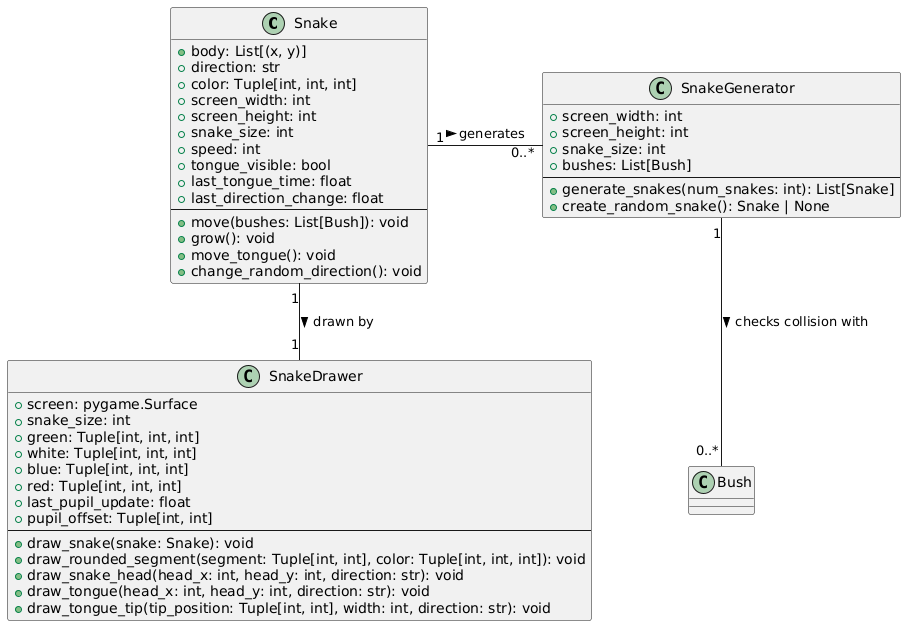

The diagram above was rendered by PlantUML. Its source (embedded in the PNG):
@startuml
!define RECT rect

class Snake {
    + body: List[(x, y)]
    + direction: str
    + color: Tuple[int, int, int]
    + screen_width: int
    + screen_height: int
    + snake_size: int
    + speed: int
    + tongue_visible: bool
    + last_tongue_time: float
    + last_direction_change: float
    --
    + move(bushes: List[Bush]): void
    + grow(): void
    + move_tongue(): void
    + change_random_direction(): void
}

class SnakeDrawer {
    + screen: pygame.Surface
    + snake_size: int
    + green: Tuple[int, int, int]
    + white: Tuple[int, int, int]
    + blue: Tuple[int, int, int]
    + red: Tuple[int, int, int]
    + last_pupil_update: float
    + pupil_offset: Tuple[int, int]
    --
    + draw_snake(snake: Snake): void
    + draw_rounded_segment(segment: Tuple[int, int], color: Tuple[int, int, int]): void
    + draw_snake_head(head_x: int, head_y: int, direction: str): void
    + draw_tongue(head_x: int, head_y: int, direction: str): void
    + draw_tongue_tip(tip_position: Tuple[int, int], width: int, direction: str): void
}

class SnakeGenerator {
    + screen_width: int
    + screen_height: int
    + snake_size: int
    + bushes: List[Bush]
    --
    + generate_snakes(num_snakes: int): List[Snake]
    + create_random_snake(): Snake | None
}

Snake "1" - "0..*" SnakeGenerator : generates >
Snake "1" -- "1" SnakeDrawer : drawn by >
SnakeGenerator "1" -- "0..*" Bush : checks collision with >
@enduml